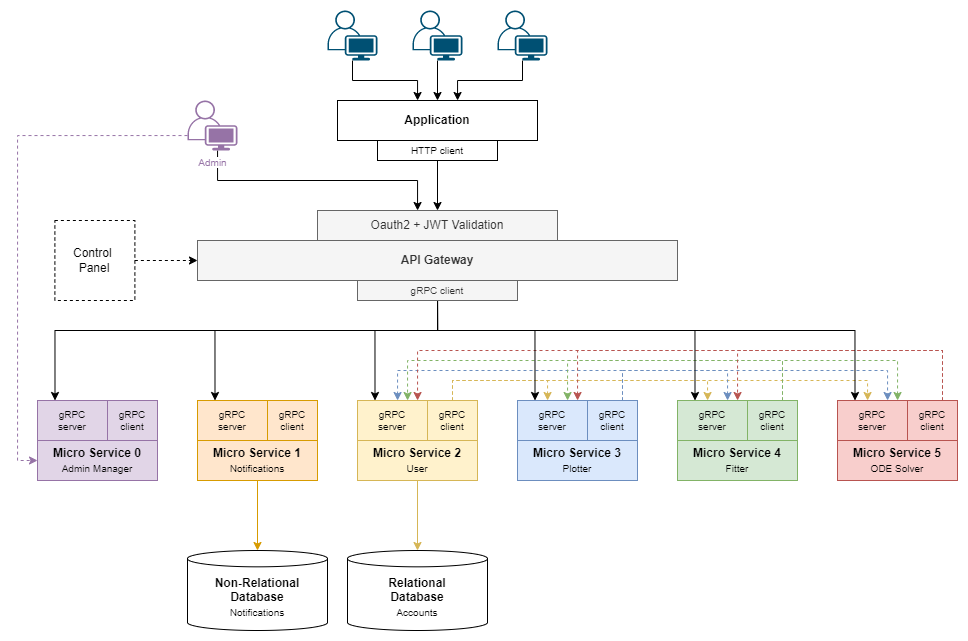

The diagram above was exported from draw.io. Its source (the exported page's mxGraphModel, read from the mxfile embedded in the PNG):
<mxGraphModel dx="1205" dy="748" grid="1" gridSize="10" guides="1" tooltips="1" connect="1" arrows="1" fold="1" page="1" pageScale="1" pageWidth="1169" pageHeight="827" math="0" shadow="0">
  <root>
    <mxCell id="0" />
    <mxCell id="1" parent="0" />
    <mxCell id="2" style="edgeStyle=orthogonalEdgeStyle;rounded=0;orthogonalLoop=1;jettySize=auto;html=1;fontSize=10;fillColor=#fff2cc;strokeColor=#d6b656;" edge="1" source="3" target="53" parent="1">
      <mxGeometry relative="1" as="geometry" />
    </mxCell>
    <mxCell id="3" value="&lt;b&gt;Micro Service 2&lt;br&gt;&lt;/b&gt;&lt;font style=&quot;font-size: 10px&quot;&gt;User&lt;/font&gt;" style="rounded=0;whiteSpace=wrap;html=1;fillColor=#fff2cc;strokeColor=#d6b656;" vertex="1" parent="1">
      <mxGeometry x="520" y="520" width="120" height="40" as="geometry" />
    </mxCell>
    <mxCell id="4" value="API Gateway" style="rounded=0;whiteSpace=wrap;html=1;fontStyle=1;fillColor=#f5f5f5;fontColor=#333333;strokeColor=#666666;" vertex="1" parent="1">
      <mxGeometry x="360" y="320" width="480" height="40" as="geometry" />
    </mxCell>
    <mxCell id="5" value="&lt;b&gt;Micro Service 3&lt;br&gt;&lt;/b&gt;&lt;font style=&quot;font-size: 10px&quot;&gt;Plotter&lt;/font&gt;" style="rounded=0;whiteSpace=wrap;html=1;fillColor=#dae8fc;strokeColor=#6c8ebf;" vertex="1" parent="1">
      <mxGeometry x="680" y="520" width="120" height="40" as="geometry" />
    </mxCell>
    <mxCell id="6" style="edgeStyle=orthogonalEdgeStyle;rounded=0;orthogonalLoop=1;jettySize=auto;html=1;" edge="1" source="7" target="49" parent="1">
      <mxGeometry relative="1" as="geometry">
        <Array as="points">
          <mxPoint x="515" y="160" />
          <mxPoint x="580" y="160" />
        </Array>
      </mxGeometry>
    </mxCell>
    <mxCell id="7" value="" style="points=[[0.35,0,0],[0.98,0.51,0],[1,0.71,0],[0.67,1,0],[0,0.795,0],[0,0.65,0]];verticalLabelPosition=bottom;sketch=0;html=1;verticalAlign=top;aspect=fixed;align=center;pointerEvents=1;shape=mxgraph.cisco19.user;fillColor=#005073;strokeColor=none;fontSize=10;" vertex="1" parent="1">
      <mxGeometry x="490" y="90" width="50" height="50" as="geometry" />
    </mxCell>
    <mxCell id="8" value="&lt;b&gt;Micro Service 4&lt;br&gt;&lt;/b&gt;&lt;font style=&quot;font-size: 10px&quot;&gt;Fitter&lt;/font&gt;" style="rounded=0;whiteSpace=wrap;html=1;fillColor=#d5e8d4;strokeColor=#82b366;" vertex="1" parent="1">
      <mxGeometry x="840" y="520" width="120" height="40" as="geometry" />
    </mxCell>
    <mxCell id="9" value="&lt;b&gt;Micro Service 5&lt;br&gt;&lt;/b&gt;&lt;font style=&quot;font-size: 10px&quot;&gt;ODE Solver&lt;/font&gt;" style="rounded=0;whiteSpace=wrap;html=1;fillColor=#f8cecc;strokeColor=#b85450;" vertex="1" parent="1">
      <mxGeometry x="1000" y="520" width="120" height="40" as="geometry" />
    </mxCell>
    <mxCell id="10" style="edgeStyle=orthogonalEdgeStyle;rounded=0;orthogonalLoop=1;jettySize=auto;html=1;" edge="1" source="11" target="49" parent="1">
      <mxGeometry relative="1" as="geometry">
        <Array as="points">
          <mxPoint x="685" y="160" />
          <mxPoint x="620" y="160" />
        </Array>
      </mxGeometry>
    </mxCell>
    <mxCell id="11" value="" style="points=[[0.35,0,0],[0.98,0.51,0],[1,0.71,0],[0.67,1,0],[0,0.795,0],[0,0.65,0]];verticalLabelPosition=bottom;sketch=0;html=1;verticalAlign=top;aspect=fixed;align=center;pointerEvents=1;shape=mxgraph.cisco19.user;fillColor=#005073;strokeColor=none;fontSize=10;" vertex="1" parent="1">
      <mxGeometry x="660" y="90" width="50" height="50" as="geometry" />
    </mxCell>
    <mxCell id="12" value="gRPC&lt;br&gt;server" style="rounded=0;whiteSpace=wrap;html=1;fontSize=10;fillColor=#fff2cc;strokeColor=#d6b656;" vertex="1" parent="1">
      <mxGeometry x="520" y="480" width="70" height="40" as="geometry" />
    </mxCell>
    <mxCell id="13" style="edgeStyle=orthogonalEdgeStyle;rounded=0;orthogonalLoop=1;jettySize=auto;html=1;dashed=1;fontSize=10;fillColor=#fff2cc;strokeColor=#d6b656;" edge="1" source="16" target="17" parent="1">
      <mxGeometry relative="1" as="geometry">
        <Array as="points">
          <mxPoint x="615" y="460" />
          <mxPoint x="710" y="460" />
        </Array>
      </mxGeometry>
    </mxCell>
    <mxCell id="14" style="edgeStyle=orthogonalEdgeStyle;rounded=0;orthogonalLoop=1;jettySize=auto;html=1;dashed=1;fontSize=10;fillColor=#fff2cc;strokeColor=#d6b656;" edge="1" source="16" target="22" parent="1">
      <mxGeometry relative="1" as="geometry">
        <Array as="points">
          <mxPoint x="615" y="460" />
          <mxPoint x="870" y="460" />
        </Array>
      </mxGeometry>
    </mxCell>
    <mxCell id="15" style="edgeStyle=orthogonalEdgeStyle;rounded=0;orthogonalLoop=1;jettySize=auto;html=1;dashed=1;fontSize=10;fillColor=#fff2cc;strokeColor=#d6b656;" edge="1" source="16" target="27" parent="1">
      <mxGeometry relative="1" as="geometry">
        <Array as="points">
          <mxPoint x="615" y="460" />
          <mxPoint x="1030" y="460" />
        </Array>
      </mxGeometry>
    </mxCell>
    <mxCell id="16" value="gRPC&lt;br&gt;client" style="rounded=0;whiteSpace=wrap;html=1;fontSize=10;fillColor=#fff2cc;strokeColor=#d6b656;" vertex="1" parent="1">
      <mxGeometry x="590" y="480" width="50" height="40" as="geometry" />
    </mxCell>
    <mxCell id="17" value="gRPC&lt;br&gt;server" style="rounded=0;whiteSpace=wrap;html=1;fontSize=10;fillColor=#dae8fc;strokeColor=#6c8ebf;" vertex="1" parent="1">
      <mxGeometry x="680" y="480" width="70" height="40" as="geometry" />
    </mxCell>
    <mxCell id="18" style="edgeStyle=orthogonalEdgeStyle;rounded=0;orthogonalLoop=1;jettySize=auto;html=1;dashed=1;fontSize=10;fillColor=#dae8fc;strokeColor=#6c8ebf;" edge="1" source="21" target="12" parent="1">
      <mxGeometry relative="1" as="geometry">
        <Array as="points">
          <mxPoint x="785" y="450" />
          <mxPoint x="560" y="450" />
        </Array>
      </mxGeometry>
    </mxCell>
    <mxCell id="19" style="edgeStyle=orthogonalEdgeStyle;rounded=0;orthogonalLoop=1;jettySize=auto;html=1;dashed=1;fontSize=10;fillColor=#dae8fc;strokeColor=#6c8ebf;" edge="1" source="21" target="22" parent="1">
      <mxGeometry relative="1" as="geometry">
        <Array as="points">
          <mxPoint x="785" y="450" />
          <mxPoint x="890" y="450" />
        </Array>
      </mxGeometry>
    </mxCell>
    <mxCell id="20" style="edgeStyle=orthogonalEdgeStyle;rounded=0;orthogonalLoop=1;jettySize=auto;html=1;dashed=1;fontSize=10;fillColor=#dae8fc;strokeColor=#6c8ebf;" edge="1" source="21" target="27" parent="1">
      <mxGeometry relative="1" as="geometry">
        <Array as="points">
          <mxPoint x="785" y="450" />
          <mxPoint x="1050" y="450" />
        </Array>
      </mxGeometry>
    </mxCell>
    <mxCell id="21" value="gRPC&lt;br&gt;client" style="rounded=0;whiteSpace=wrap;html=1;fontSize=10;fillColor=#dae8fc;strokeColor=#6c8ebf;" vertex="1" parent="1">
      <mxGeometry x="750" y="480" width="50" height="40" as="geometry" />
    </mxCell>
    <mxCell id="22" value="gRPC&lt;br&gt;server" style="rounded=0;whiteSpace=wrap;html=1;fontSize=10;fillColor=#d5e8d4;strokeColor=#82b366;" vertex="1" parent="1">
      <mxGeometry x="840" y="480" width="70" height="40" as="geometry" />
    </mxCell>
    <mxCell id="23" style="edgeStyle=orthogonalEdgeStyle;rounded=0;orthogonalLoop=1;jettySize=auto;html=1;dashed=1;fontSize=10;fillColor=#d5e8d4;strokeColor=#82b366;" edge="1" source="26" target="17" parent="1">
      <mxGeometry relative="1" as="geometry">
        <Array as="points">
          <mxPoint x="945" y="440" />
          <mxPoint x="730" y="440" />
        </Array>
      </mxGeometry>
    </mxCell>
    <mxCell id="24" style="edgeStyle=orthogonalEdgeStyle;rounded=0;orthogonalLoop=1;jettySize=auto;html=1;dashed=1;fontSize=10;fillColor=#d5e8d4;strokeColor=#82b366;" edge="1" source="26" target="27" parent="1">
      <mxGeometry relative="1" as="geometry">
        <Array as="points">
          <mxPoint x="945" y="440" />
          <mxPoint x="1060" y="440" />
        </Array>
      </mxGeometry>
    </mxCell>
    <mxCell id="25" style="edgeStyle=orthogonalEdgeStyle;rounded=0;orthogonalLoop=1;jettySize=auto;html=1;dashed=1;fontSize=10;fillColor=#d5e8d4;strokeColor=#82b366;" edge="1" source="26" target="12" parent="1">
      <mxGeometry relative="1" as="geometry">
        <Array as="points">
          <mxPoint x="945" y="440" />
          <mxPoint x="570" y="440" />
        </Array>
      </mxGeometry>
    </mxCell>
    <mxCell id="26" value="gRPC&lt;br&gt;client" style="rounded=0;whiteSpace=wrap;html=1;fontSize=10;fillColor=#d5e8d4;strokeColor=#82b366;" vertex="1" parent="1">
      <mxGeometry x="910" y="480" width="50" height="40" as="geometry" />
    </mxCell>
    <mxCell id="27" value="gRPC&lt;br&gt;server" style="rounded=0;whiteSpace=wrap;html=1;fontSize=10;fillColor=#f8cecc;strokeColor=#b85450;" vertex="1" parent="1">
      <mxGeometry x="1000" y="480" width="70" height="40" as="geometry" />
    </mxCell>
    <mxCell id="28" style="edgeStyle=orthogonalEdgeStyle;rounded=0;orthogonalLoop=1;jettySize=auto;html=1;dashed=1;fontSize=10;fillColor=#f8cecc;strokeColor=#b85450;" edge="1" source="31" target="22" parent="1">
      <mxGeometry relative="1" as="geometry">
        <Array as="points">
          <mxPoint x="1105" y="430" />
          <mxPoint x="900" y="430" />
        </Array>
      </mxGeometry>
    </mxCell>
    <mxCell id="29" style="edgeStyle=orthogonalEdgeStyle;rounded=0;orthogonalLoop=1;jettySize=auto;html=1;dashed=1;fontSize=10;fillColor=#f8cecc;strokeColor=#b85450;" edge="1" source="31" target="17" parent="1">
      <mxGeometry relative="1" as="geometry">
        <Array as="points">
          <mxPoint x="1105" y="430" />
          <mxPoint x="740" y="430" />
        </Array>
      </mxGeometry>
    </mxCell>
    <mxCell id="30" style="edgeStyle=orthogonalEdgeStyle;rounded=0;orthogonalLoop=1;jettySize=auto;html=1;dashed=1;fontSize=10;fillColor=#f8cecc;strokeColor=#b85450;" edge="1" source="31" target="12" parent="1">
      <mxGeometry relative="1" as="geometry">
        <Array as="points">
          <mxPoint x="1105" y="430" />
          <mxPoint x="580" y="430" />
        </Array>
      </mxGeometry>
    </mxCell>
    <mxCell id="31" value="gRPC&lt;br&gt;client" style="rounded=0;whiteSpace=wrap;html=1;fontSize=10;fillColor=#f8cecc;strokeColor=#b85450;" vertex="1" parent="1">
      <mxGeometry x="1070" y="480" width="50" height="40" as="geometry" />
    </mxCell>
    <mxCell id="32" value="Oauth2 + JWT Validation" style="rounded=0;whiteSpace=wrap;html=1;fillColor=#f5f5f5;fontColor=#333333;strokeColor=#666666;" vertex="1" parent="1">
      <mxGeometry x="480" y="290" width="240" height="30" as="geometry" />
    </mxCell>
    <mxCell id="33" style="edgeStyle=orthogonalEdgeStyle;rounded=0;orthogonalLoop=1;jettySize=auto;html=1;entryX=0.25;entryY=0;entryDx=0;entryDy=0;" edge="1" source="39" target="12" parent="1">
      <mxGeometry relative="1" as="geometry">
        <Array as="points">
          <mxPoint x="600" y="410" />
          <mxPoint x="538" y="410" />
        </Array>
      </mxGeometry>
    </mxCell>
    <mxCell id="34" style="edgeStyle=orthogonalEdgeStyle;rounded=0;orthogonalLoop=1;jettySize=auto;html=1;exitX=0.5;exitY=1;exitDx=0;exitDy=0;entryX=0.25;entryY=0;entryDx=0;entryDy=0;" edge="1" source="39" target="59" parent="1">
      <mxGeometry relative="1" as="geometry">
        <Array as="points">
          <mxPoint x="600" y="410" />
          <mxPoint x="378" y="410" />
        </Array>
      </mxGeometry>
    </mxCell>
    <mxCell id="35" style="edgeStyle=orthogonalEdgeStyle;rounded=0;orthogonalLoop=1;jettySize=auto;html=1;exitX=0.5;exitY=1;exitDx=0;exitDy=0;entryX=0.25;entryY=0;entryDx=0;entryDy=0;" edge="1" source="39" target="43" parent="1">
      <mxGeometry relative="1" as="geometry">
        <Array as="points">
          <mxPoint x="600" y="410" />
          <mxPoint x="218" y="410" />
        </Array>
      </mxGeometry>
    </mxCell>
    <mxCell id="36" style="edgeStyle=orthogonalEdgeStyle;rounded=0;orthogonalLoop=1;jettySize=auto;html=1;entryX=0.25;entryY=0;entryDx=0;entryDy=0;" edge="1" source="39" target="17" parent="1">
      <mxGeometry relative="1" as="geometry">
        <Array as="points">
          <mxPoint x="600" y="410" />
          <mxPoint x="698" y="410" />
        </Array>
      </mxGeometry>
    </mxCell>
    <mxCell id="37" style="edgeStyle=orthogonalEdgeStyle;rounded=0;orthogonalLoop=1;jettySize=auto;html=1;exitX=0.5;exitY=1;exitDx=0;exitDy=0;entryX=0.25;entryY=0;entryDx=0;entryDy=0;" edge="1" source="39" target="22" parent="1">
      <mxGeometry relative="1" as="geometry">
        <Array as="points">
          <mxPoint x="600" y="410" />
          <mxPoint x="858" y="410" />
        </Array>
      </mxGeometry>
    </mxCell>
    <mxCell id="38" style="edgeStyle=orthogonalEdgeStyle;rounded=0;orthogonalLoop=1;jettySize=auto;html=1;exitX=0.5;exitY=1;exitDx=0;exitDy=0;entryX=0.25;entryY=0;entryDx=0;entryDy=0;" edge="1" source="39" target="27" parent="1">
      <mxGeometry relative="1" as="geometry">
        <Array as="points">
          <mxPoint x="600" y="410" />
          <mxPoint x="1018" y="410" />
        </Array>
      </mxGeometry>
    </mxCell>
    <mxCell id="39" value="gRPC client" style="rounded=0;whiteSpace=wrap;html=1;fontSize=10;fillColor=#f5f5f5;fontColor=#333333;strokeColor=#666666;" vertex="1" parent="1">
      <mxGeometry x="520" y="360" width="160" height="20" as="geometry" />
    </mxCell>
    <mxCell id="40" style="edgeStyle=orthogonalEdgeStyle;rounded=0;orthogonalLoop=1;jettySize=auto;html=1;" edge="1" source="41" target="49" parent="1">
      <mxGeometry relative="1" as="geometry" />
    </mxCell>
    <mxCell id="41" value="" style="points=[[0.35,0,0],[0.98,0.51,0],[1,0.71,0],[0.67,1,0],[0,0.795,0],[0,0.65,0]];verticalLabelPosition=bottom;sketch=0;html=1;verticalAlign=top;aspect=fixed;align=center;pointerEvents=1;shape=mxgraph.cisco19.user;fillColor=#005073;strokeColor=none;fontSize=10;" vertex="1" parent="1">
      <mxGeometry x="575" y="90" width="50" height="50" as="geometry" />
    </mxCell>
    <mxCell id="42" value="&lt;b&gt;Micro Service 0&lt;br&gt;&lt;/b&gt;&lt;font style=&quot;font-size: 10px&quot;&gt;Admin Manager&lt;/font&gt;" style="rounded=0;whiteSpace=wrap;html=1;fillColor=#e1d5e7;strokeColor=#9673a6;" vertex="1" parent="1">
      <mxGeometry x="200" y="520" width="120" height="40" as="geometry" />
    </mxCell>
    <mxCell id="43" value="gRPC&lt;br&gt;server" style="rounded=0;whiteSpace=wrap;html=1;fontSize=10;fillColor=#e1d5e7;strokeColor=#9673a6;" vertex="1" parent="1">
      <mxGeometry x="200" y="480" width="70" height="40" as="geometry" />
    </mxCell>
    <mxCell id="44" value="gRPC&lt;br&gt;client" style="rounded=0;whiteSpace=wrap;html=1;fontSize=10;fillColor=#e1d5e7;strokeColor=#9673a6;" vertex="1" parent="1">
      <mxGeometry x="270" y="480" width="50" height="40" as="geometry" />
    </mxCell>
    <mxCell id="45" style="edgeStyle=orthogonalEdgeStyle;rounded=0;orthogonalLoop=1;jettySize=auto;html=1;fontSize=10;dashed=1;strokeColor=#9673A6;" edge="1" source="47" target="42" parent="1">
      <mxGeometry relative="1" as="geometry">
        <Array as="points">
          <mxPoint x="180" y="215" />
          <mxPoint x="180" y="540" />
        </Array>
      </mxGeometry>
    </mxCell>
    <mxCell id="46" style="edgeStyle=orthogonalEdgeStyle;rounded=0;orthogonalLoop=1;jettySize=auto;html=1;fontSize=10;strokeColor=#000000;" edge="1" source="47" target="32" parent="1">
      <mxGeometry relative="1" as="geometry">
        <Array as="points">
          <mxPoint x="380" y="260" />
          <mxPoint x="580" y="260" />
        </Array>
      </mxGeometry>
    </mxCell>
    <mxCell id="47" value="&lt;span style=&quot;background-color: rgb(255 , 255 , 255)&quot;&gt;&lt;font color=&quot;#9673a6&quot;&gt;Admin&lt;/font&gt;&lt;/span&gt;" style="points=[[0.35,0,0],[0.98,0.51,0],[1,0.71,0],[0.67,1,0],[0,0.795,0],[0,0.65,0]];verticalLabelPosition=bottom;sketch=0;html=1;verticalAlign=top;aspect=fixed;align=center;pointerEvents=1;shape=mxgraph.cisco19.user;fillColor=#9673A6;strokeColor=none;fontSize=10;" vertex="1" parent="1">
      <mxGeometry x="350" y="180" width="50" height="50" as="geometry" />
    </mxCell>
    <mxCell id="48" style="edgeStyle=orthogonalEdgeStyle;rounded=0;orthogonalLoop=1;jettySize=auto;html=1;" edge="1" source="50" target="32" parent="1">
      <mxGeometry relative="1" as="geometry">
        <mxPoint x="590" y="270" as="sourcePoint" />
      </mxGeometry>
    </mxCell>
    <mxCell id="49" value="Application" style="rounded=0;whiteSpace=wrap;html=1;fontStyle=1;" vertex="1" parent="1">
      <mxGeometry x="500" y="180" width="200" height="40" as="geometry" />
    </mxCell>
    <mxCell id="50" value="HTTP client" style="rounded=0;whiteSpace=wrap;html=1;fontSize=10;" vertex="1" parent="1">
      <mxGeometry x="540" y="220" width="120" height="20" as="geometry" />
    </mxCell>
    <mxCell id="51" value="" style="group" vertex="1" connectable="0" parent="1">
      <mxGeometry x="510" y="630" width="140" height="80" as="geometry" />
    </mxCell>
    <mxCell id="52" value="" style="group" vertex="1" connectable="0" parent="51">
      <mxGeometry width="140" height="80" as="geometry" />
    </mxCell>
    <mxCell id="53" value="&lt;b&gt;Relational&lt;br&gt;Database&lt;br&gt;&lt;/b&gt;&lt;font style=&quot;font-size: 10px&quot;&gt;Accounts&lt;br&gt;&lt;/font&gt;" style="shape=cylinder3;whiteSpace=wrap;html=1;boundedLbl=1;backgroundOutline=1;size=8.166646321614621;fontSize=12;strokeColor=default;strokeWidth=1;fillColor=none;" vertex="1" parent="52">
      <mxGeometry width="140" height="80" as="geometry" />
    </mxCell>
    <mxCell id="54" value="" style="group" vertex="1" connectable="0" parent="1">
      <mxGeometry x="350" y="630" width="140" height="80" as="geometry" />
    </mxCell>
    <mxCell id="55" value="" style="group" vertex="1" connectable="0" parent="54">
      <mxGeometry width="140" height="80" as="geometry" />
    </mxCell>
    <mxCell id="56" value="&lt;b&gt;Non-Relational&lt;br&gt;Database&lt;br&gt;&lt;/b&gt;&lt;font style=&quot;font-size: 10px&quot;&gt;Notifications&lt;br&gt;&lt;/font&gt;" style="shape=cylinder3;whiteSpace=wrap;html=1;boundedLbl=1;backgroundOutline=1;size=8.166646321614621;fontSize=12;strokeColor=default;strokeWidth=1;fillColor=none;" vertex="1" parent="55">
      <mxGeometry width="140" height="80" as="geometry" />
    </mxCell>
    <mxCell id="57" style="edgeStyle=orthogonalEdgeStyle;rounded=0;orthogonalLoop=1;jettySize=auto;html=1;exitX=0.5;exitY=1;exitDx=0;exitDy=0;fontFamily=Helvetica;fontSize=12;fontColor=default;fillColor=#ffe6cc;strokeColor=#d79b00;" edge="1" source="58" target="56" parent="1">
      <mxGeometry relative="1" as="geometry" />
    </mxCell>
    <mxCell id="58" value="&lt;b&gt;Micro Service 1&lt;br&gt;&lt;/b&gt;&lt;font style=&quot;font-size: 10px&quot;&gt;Notifications&lt;/font&gt;" style="rounded=0;whiteSpace=wrap;html=1;fillColor=#ffe6cc;strokeColor=#d79b00;" vertex="1" parent="1">
      <mxGeometry x="360" y="520" width="120" height="40" as="geometry" />
    </mxCell>
    <mxCell id="59" value="gRPC&lt;br&gt;server" style="rounded=0;whiteSpace=wrap;html=1;fontSize=10;fillColor=#ffe6cc;strokeColor=#d79b00;" vertex="1" parent="1">
      <mxGeometry x="360" y="480" width="70" height="40" as="geometry" />
    </mxCell>
    <mxCell id="60" value="gRPC&lt;br&gt;client" style="rounded=0;whiteSpace=wrap;html=1;fontSize=10;fillColor=#ffe6cc;strokeColor=#d79b00;" vertex="1" parent="1">
      <mxGeometry x="430" y="480" width="50" height="40" as="geometry" />
    </mxCell>
    <mxCell id="61" style="edgeStyle=orthogonalEdgeStyle;rounded=0;orthogonalLoop=1;jettySize=auto;html=1;fontSize=10;dashed=1;" edge="1" source="62" target="4" parent="1">
      <mxGeometry relative="1" as="geometry">
        <mxPoint x="360" y="340" as="targetPoint" />
      </mxGeometry>
    </mxCell>
    <mxCell id="62" value="Control &lt;br&gt;Panel" style="rounded=0;whiteSpace=wrap;html=1;dashed=1;" vertex="1" parent="1">
      <mxGeometry x="217.38" y="300" width="80" height="80" as="geometry" />
    </mxCell>
  </root>
</mxGraphModel>